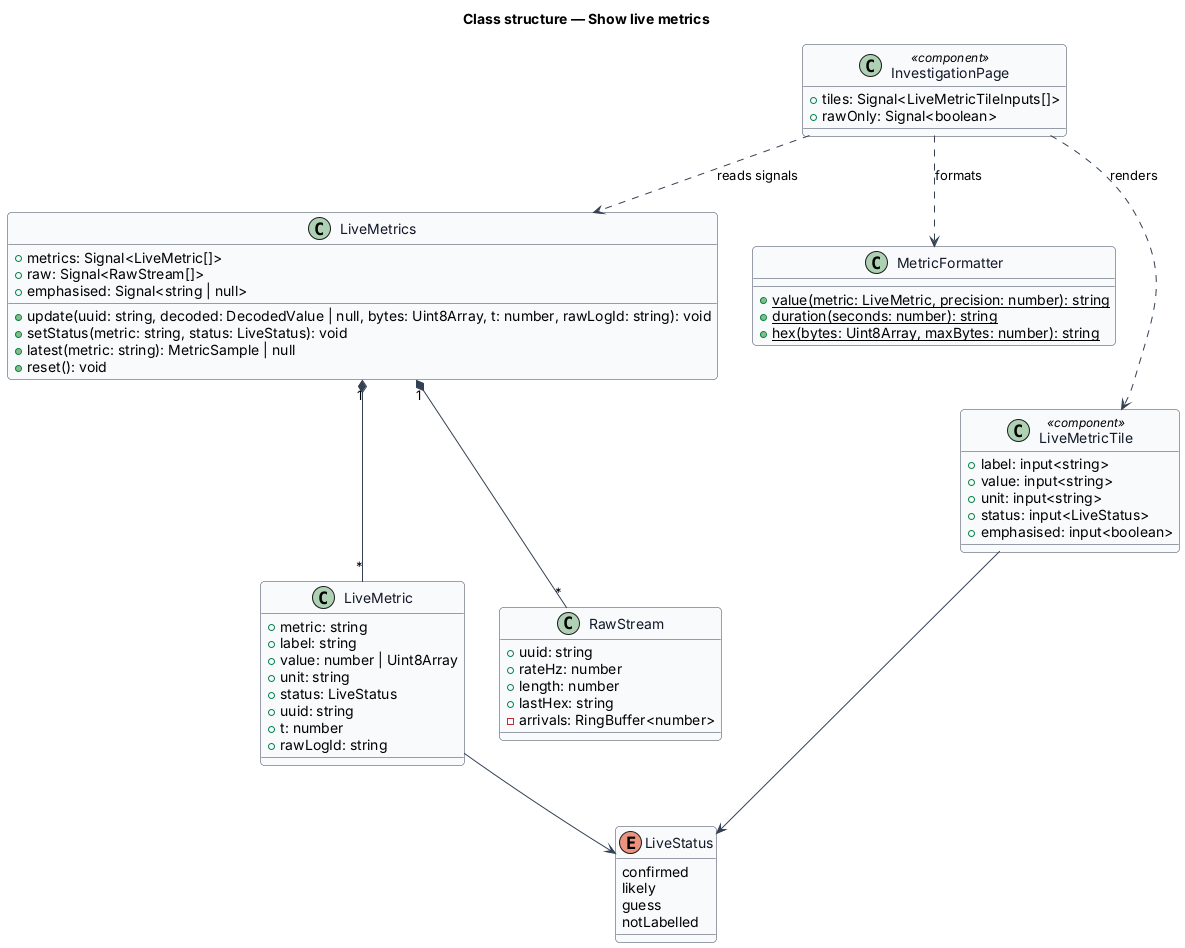

The diagram above was rendered by PlantUML. Its source (embedded in the PNG):
@startuml
' --- shared skin header ---
skinparam backgroundColor #FFFFFF
skinparam shadowing false
skinparam roundcorner 8
skinparam defaultFontName Arial
skinparam ArrowColor #344054
skinparam class {
  BorderColor #344054
  FontColor #101828
  BackgroundColor #F9FAFB
}
' --------------------------
title Class structure — Show live metrics

enum LiveStatus {
  confirmed
  likely
  guess
  notLabelled
}

class LiveMetric {
  +metric: string
  +label: string
  +value: number | Uint8Array
  +unit: string
  +status: LiveStatus
  +uuid: string
  +t: number
  +rawLogId: string
}

class RawStream {
  +uuid: string
  +rateHz: number
  +length: number
  +lastHex: string
  -arrivals: RingBuffer<number>
}

class LiveMetrics {
  +metrics: Signal<LiveMetric[]>
  +raw: Signal<RawStream[]>
  +emphasised: Signal<string | null>
  +update(uuid: string, decoded: DecodedValue | null, bytes: Uint8Array, t: number, rawLogId: string): void
  +setStatus(metric: string, status: LiveStatus): void
  +latest(metric: string): MetricSample | null
  +reset(): void
}

class MetricFormatter {
  +{static} value(metric: LiveMetric, precision: number): string
  +{static} duration(seconds: number): string
  +{static} hex(bytes: Uint8Array, maxBytes: number): string
}

class LiveMetricTile <<component>> {
  +label: input<string>
  +value: input<string>
  +unit: input<string>
  +status: input<LiveStatus>
  +emphasised: input<boolean>
}

class InvestigationPage <<component>> {
  +tiles: Signal<LiveMetricTileInputs[]>
  +rawOnly: Signal<boolean>
}

LiveMetrics "1" *-- "*" LiveMetric
LiveMetrics "1" *-- "*" RawStream
LiveMetric --> LiveStatus
InvestigationPage ..> LiveMetrics : reads signals
InvestigationPage ..> MetricFormatter : formats
InvestigationPage ..> LiveMetricTile : renders
LiveMetricTile --> LiveStatus
@enduml